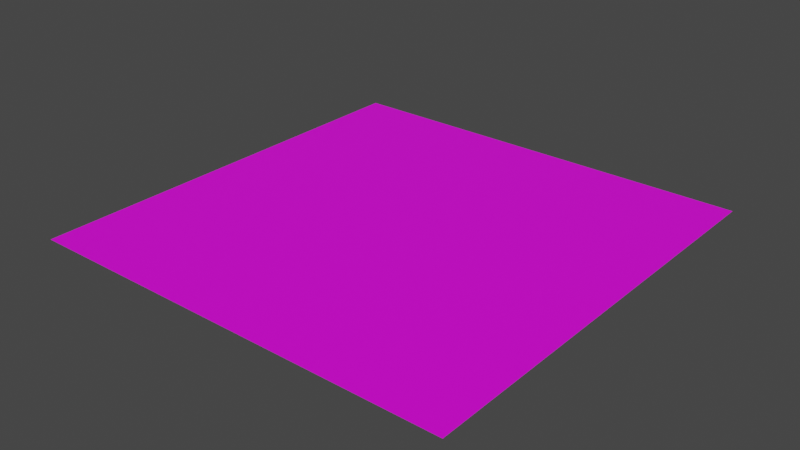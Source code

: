 # Source: ground_50x50.blend  (saved by Blender 3.1.7; exported with 4.5.12 LTS)
import bpy
from mathutils import Matrix  # noqa: F401  (used for matrix-valued properties, if any)

bpy.ops.wm.read_factory_settings(use_empty=True)
scene = bpy.context.scene
scene.name = 'Scene'

# ---- collections
col_collection = bpy.data.collections.new('Collection'); scene.collection.children.link(col_collection)

# ---- images (referenced by path relative to the original .blend; pixels are not part of the script)
import os
ASSET_DIR = os.environ.get("B2B_ASSET_DIR", "")  # directory of the original .blend (textures are referenced by path, not embedded)
HERE = os.path.dirname(os.path.abspath(__file__))  # packed textures are extracted next to this script under _unpacked/

def load_image(name, relpath, width, height, colorspace="sRGB"):
    """Load a texture the original file referenced (path relative to the .blend, or extracted next to this script)."""
    p = next((c for c in (os.path.join(HERE, relpath), os.path.join(ASSET_DIR, relpath)) if relpath and os.path.exists(c)), "")
    if p:
        img = bpy.data.images.load(p, check_existing=True)
        img.name = name
    else:  # same state as the original file: an image datablock whose file is absent (Cycles renders it pink)
        img = bpy.data.images.new(name, width, height)
        img.source = "FILE"
        img.filepath = "//" + (relpath or name)
    img.colorspace_settings.name = colorspace
    return img
img_untitled = load_image('Untitled', '', 512, 512, 'sRGB')

# ---- materials (node trees are filled in below, after node groups)
mat_ground_mat = bpy.data.materials.new('Ground Mat')
mat_ground_mat.use_transparent_shadow = False

# ---- material node trees
mat_ground_mat.use_nodes = True; mat_ground_mat.node_tree.nodes.clear()
_N = mat_ground_mat.node_tree.nodes; _L = mat_ground_mat.node_tree.links
n0 = _N.new('ShaderNodeBsdfPrincipled'); n0.name = 'Principled BSDF'; n0.location = (10, 300)
n0.distribution = 'GGX'
n0.subsurface_method = 'RANDOM_WALK_SKIN'
n0.inputs[3].default_value = 1.45
n0.inputs[27].default_value = (0.0, 0.0, 0.0, 1.0)
n0.inputs[28].default_value = 1.0
n1 = _N.new('ShaderNodeOutputMaterial'); n1.name = 'Material Output'; n1.location = (300, 300)
n2 = _N.new('ShaderNodeTexImage'); n2.name = 'Image Texture'; n2.location = (-280, 275)
n2.image = img_untitled
_L.new(n0.outputs[0], n1.inputs[0])
_L.new(n2.outputs[0], n0.inputs[0])
n1.is_active_output = True

# ---- world
world_world = bpy.data.worlds.new('World'); scene.world = world_world
world_world.use_nodes = True; world_world.node_tree.nodes.clear()
_N = world_world.node_tree.nodes; _L = world_world.node_tree.links
n0 = _N.new('ShaderNodeOutputWorld'); n0.name = 'World Output'; n0.location = (300, 300)
n1 = _N.new('ShaderNodeBackground'); n1.name = 'Background'; n1.location = (10, 300)
n1.inputs[0].default_value = (0.05088, 0.05088, 0.05088, 1.0)
_L.new(n1.outputs[0], n0.inputs[0])
n0.is_active_output = True
world_world.color = (0.05088, 0.05088, 0.05088)
world_world.use_sun_shadow = False
world_world.sun_shadow_jitter_overblur = 0.0

# ---- meshes
me_cube_001 = bpy.data.meshes.new('Cube.001')
me_cube_001.from_pydata([(25.0, 25.0, 0.0), (-25.0, 25.0, 0.0), (25.0, -25.0, 0.0), (-25.0, -25.0, 0.0)], [], [(3, 2, 0, 1)])
_uv = me_cube_001.uv_layers.new(name='UVMap')
_uv.uv.foreach_set('vector', [-2.0, -2.0, 3.0, -2.0, 3.0, 3.0, -2.0, 3.0])
me_cube_001.materials.append(mat_ground_mat)
me_cube_001.use_remesh_fix_poles = True
me_cube_001.use_remesh_preserve_attributes = False
me_cube_001.update()

# ---- objects
ob_ground = bpy.data.objects.new('Ground', me_cube_001)

# ---- transforms, parenting, visibility, modifiers, constraints
ob_ground.location = (0.0, 0.0, 0.0)

# ---- collection membership
col_collection.objects.link(ob_ground)

# ---- scene / render settings (as saved in the file)
scene.frame_start = 1; scene.frame_end = 250; scene.frame_set(1)
scene.render.engine = 'BLENDER_EEVEE_NEXT'
scene.cycles.sampling_pattern = 'TABULATED_SOBOL'
scene.cycles.use_light_tree = False
scene.view_settings.view_transform = 'Filmic'
bpy.context.view_layer.update()

# ---- added for rendering (the .blend has no active camera and no usable light): camera, sun
cam_auto = bpy.data.cameras.new('AutoCamera')
cam_auto.lens = 50.0
cam_auto.sensor_width = 36.0
cam_auto.clip_end = 1148.17
ob_auto_camera = bpy.data.objects.new('AutoCamera', cam_auto)
scene.collection.objects.link(ob_auto_camera)
ob_auto_camera.location = (65.4233, -78.5079, 52.3386)
ob_auto_camera.rotation_euler = (1.09748, -7.21219e-08, 0.694738)
scene.camera = ob_auto_camera
light_auto_sun = bpy.data.lights.new('AutoSun', 'SUN')
light_auto_sun.energy = 3.0
light_auto_sun.angle = 0.0523599
ob_auto_sun = bpy.data.objects.new('AutoSun', light_auto_sun)
scene.collection.objects.link(ob_auto_sun)
ob_auto_sun.rotation_euler = (0.872665, 0.174533, 0.523599)
bpy.context.view_layer.update()
